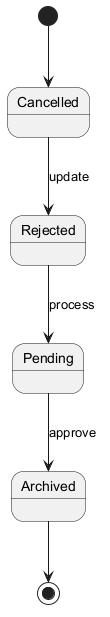

The diagram above was rendered by PlantUML. Its source (embedded in the PNG):
@startuml

[*] --> Cancelled
Cancelled --> Rejected : update
Rejected --> Pending : process
Pending --> Archived : approve
Archived --> [*]
@enduml